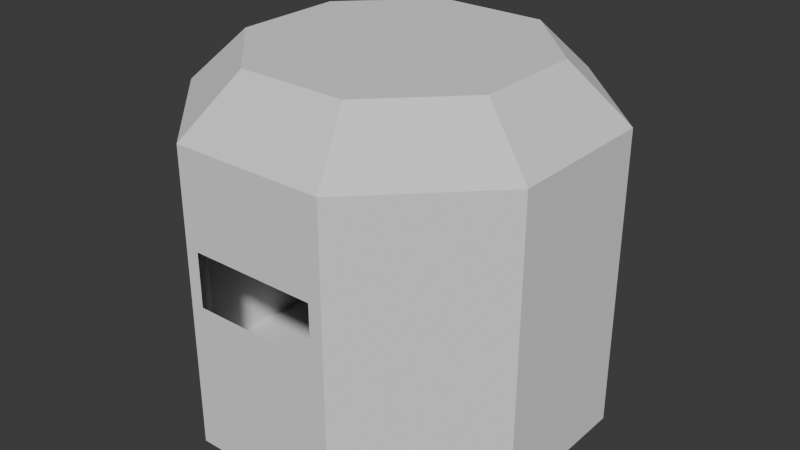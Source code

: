 # Source: mdl_room_.blend  (saved by Blender 5.0.118; exported with 4.5.12 LTS)
import bpy
from mathutils import Matrix  # noqa: F401  (used for matrix-valued properties, if any)

bpy.ops.wm.read_factory_settings(use_empty=True)
scene = bpy.context.scene
scene.name = 'Scene'

# ---- world
world_world = bpy.data.worlds.new('World'); scene.world = world_world
world_world.use_nodes = True; world_world.node_tree.nodes.clear()
_N = world_world.node_tree.nodes; _L = world_world.node_tree.links
n0 = _N.new('ShaderNodeOutputWorld'); n0.name = 'World Output'; n0.location = (200, 100)
n1 = _N.new('ShaderNodeBackground'); n1.name = 'Background'; n1.location = (-200, 100)
n1.inputs[0].default_value = (0.05088, 0.05088, 0.05088, 1.0)
_L.new(n1.outputs[0], n0.inputs[0])
n0.is_active_output = True
world_world.color = (0.05088, 0.05088, 0.05088)
world_world.sun_shadow_jitter_overblur = 0.0

# ---- meshes
me_cylinder = bpy.data.meshes.new('Cylinder')
me_cylinder.from_pydata([(-9.481, 27.72, -4.0), (-9.481, 27.72, 4.0), (9.481, 27.72, -4.0), (9.481, 27.72, 4.0), (27.72, 11.48, -26.0), (27.72, -11.48, -26.0), (9.481, -27.72, -4.0), (9.481, -27.72, 4.0), (-9.481, -27.72, -4.0), (-9.481, -27.72, 4.0), (-27.72, -11.48, -26.0), (-27.72, 11.48, -26.0), (11.48, -27.72, -26.0), (-11.48, -27.72, -26.0), (-11.48, 27.72, -26.0), (11.48, 27.72, -26.0), (19.72, 8.167, 26.0), (27.72, 11.48, 18.0), (19.72, -8.167, 26.0), (27.72, -11.48, 18.0), (-19.72, -8.167, 26.0), (-27.72, -11.48, 18.0), (-19.72, 8.167, 26.0), (-27.72, 11.48, 18.0), (8.167, -19.72, 26.0), (11.48, -27.72, 18.0), (-8.167, -19.72, 26.0), (-11.48, -27.72, 18.0), (8.167, 19.72, 26.0), (11.48, 27.72, 18.0), (-11.48, 27.72, 18.0), (-8.167, 19.72, 26.0)], [], [(14, 11, 10, 13, 12, 5, 4, 15), (6, 12, 13, 8), (0, 14, 15, 2), (29, 28, 31, 30), (17, 16, 28, 29), (19, 18, 16, 17), (25, 24, 18, 19), (27, 26, 24, 25), (21, 20, 26, 27), (23, 22, 20, 21), (30, 31, 22, 23), (28, 16, 18, 24, 26, 20, 22, 31), (15, 4, 17, 29), (4, 5, 19, 17), (5, 12, 25, 19), (13, 10, 21, 27), (10, 11, 23, 21), (11, 14, 30, 23), (9, 27, 25, 7), (7, 25, 12, 6), (8, 13, 27, 9), (3, 29, 30, 1), (2, 15, 29, 3), (1, 30, 14, 0)])
_uv = me_cylinder.uv_layers.new(name='UVMap')
_uv.uv.foreach_set('vector', [0.75, 0.49, 0.5803, 0.4197, 0.51, 0.25, 0.5803, 0.08029, 0.75, 0.01, 0.9197, 0.08029, 0.99, 0.25, 0.9197, 0.4197, 0.4891, 0.07407, 0.5, 0.03704, 0.375, 0.03704, 0.3859, 0.07407, 0.9891, 0.07407, 1.0, 0.03704, 0.875, 0.03704, 0.8859, 0.07407, 0.4197, 0.4197, 0.3707, 0.3707, 0.25, 0.4207, 0.25, 0.49, 0.49, 0.25, 0.4207, 0.25, 0.3707, 0.3707, 0.4197, 0.4197, 0.4197, 0.08029, 0.3707, 0.1293, 0.4207, 0.25, 0.49, 0.25, 0.25, 0.01, 0.25, 0.07927, 0.3707, 0.1293, 0.4197, 0.08029, 0.08029, 0.08029, 0.1293, 0.1293, 0.25, 0.07927, 0.25, 0.01, 0.01, 0.25, 0.07927, 0.25, 0.1293, 0.1293, 0.08029, 0.08029, 0.08029, 0.4197, 0.1293, 0.3707, 0.07927, 0.25, 0.01, 0.25, 0.25, 0.49, 0.25, 0.4207, 0.1293, 0.3707, 0.08029, 0.4197, 0.3707, 0.3707, 0.4207, 0.25, 0.3707, 0.1293, 0.25, 0.07927, 0.1293, 0.1293, 0.07927, 0.25, 0.1293, 0.3707, 0.25, 0.4207, 0.875, 0.03704, 0.75, 0.03704, 0.75, 0.8519, 0.875, 0.8967, 0.75, 0.03704, 0.625, 0.03704, 0.625, 0.8519, 0.75, 0.8519, 0.625, 0.03704, 0.5, 0.03704, 0.5, 0.8967, 0.625, 0.8519, 0.375, 0.03704, 0.25, 0.03704, 0.25, 0.8519, 0.375, 0.8967, 0.25, 0.03704, 0.125, 0.03704, 0.125, 0.8519, 0.25, 0.8519, 0.125, 0.03704, 0.0, 0.03704, 0.0, 0.8519, 0.125, 0.8519, 0.3859, 0.963, 0.375, 0.8967, 0.5, 0.8967, 0.4891, 0.963, 0.4891, 0.963, 0.5, 0.8967, 0.5, 0.03704, 0.4891, 0.07407, 0.3859, 0.07407, 0.375, 0.03704, 0.375, 0.8967, 0.3859, 0.963, 0.8859, 0.963, 0.875, 0.8967, 1.0, 0.9192, 0.9891, 0.963, 0.8859, 0.07407, 0.875, 0.03704, 0.875, 0.8967, 0.8859, 0.963, 0.9891, 0.963, 1.0, 0.9192, 1.0, 0.03704, 0.9891, 0.07407])
me_cylinder.update()

# ---- objects
ob_cylinder = bpy.data.objects.new('Cylinder', me_cylinder)

# ---- transforms, parenting, visibility, modifiers, constraints
ob_cylinder.location = (0.0, 0.0, 0.0)
ob_cylinder.scale = (4.0, 4.0, 4.0)

# ---- collection membership
scene.collection.objects.link(ob_cylinder)

# ---- scene / render settings (as saved in the file)
scene.frame_start = 1; scene.frame_end = 250; scene.frame_set(1)
scene.render.engine = 'BLENDER_EEVEE_NEXT'
scene.render.bake_bias = 0.0
scene.render.bake_samples = 0
scene.cycles.sampling_pattern = 'TABULATED_SOBOL'
scene.eevee.use_volume_custom_range = False
bpy.context.view_layer.update()

# ---- added for rendering (the .blend has no active camera and no usable light): camera, sun
cam_auto = bpy.data.cameras.new('AutoCamera')
cam_auto.lens = 50.0
cam_auto.sensor_width = 36.0
cam_auto.clip_end = 6110.04
ob_auto_camera = bpy.data.objects.new('AutoCamera', cam_auto)
scene.collection.objects.link(ob_auto_camera)
ob_auto_camera.location = (348.152, -417.782, 278.521)
ob_auto_camera.rotation_euler = (1.09748, -7.21219e-08, 0.694738)
scene.camera = ob_auto_camera
light_auto_sun = bpy.data.lights.new('AutoSun', 'SUN')
light_auto_sun.energy = 3.0
light_auto_sun.angle = 0.0523599
ob_auto_sun = bpy.data.objects.new('AutoSun', light_auto_sun)
scene.collection.objects.link(ob_auto_sun)
ob_auto_sun.rotation_euler = (0.872665, 0.174533, 0.523599)
bpy.context.view_layer.update()
